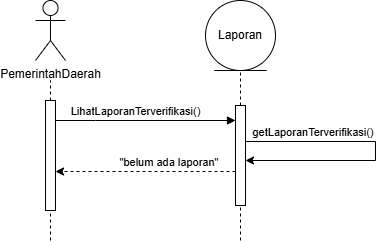

The diagram above was exported from draw.io. Its source (the exported page's mxGraphModel, read from the mxfile embedded in the PNG):
<mxGraphModel dx="677" dy="408" grid="1" gridSize="10" guides="1" tooltips="1" connect="1" arrows="1" fold="1" page="1" pageScale="1" pageWidth="850" pageHeight="1100" math="0" shadow="0">
  <root>
    <mxCell id="0" />
    <mxCell id="1" parent="0" />
    <mxCell id="mQi0QvlAPqipwQV7j_Sx-3" parent="1" style="shape=umlActor;verticalLabelPosition=bottom;verticalAlign=top;html=1;" value="PemerintahDaerah" vertex="1">
      <mxGeometry height="60" width="30" x="50" y="70" as="geometry" />
    </mxCell>
    <mxCell id="mQi0QvlAPqipwQV7j_Sx-13" edge="1" parent="1" source="mQi0QvlAPqipwQV7j_Sx-16" style="endArrow=none;dashed=1;html=1;rounded=0;" value="">
      <mxGeometry height="50" relative="1" width="50" as="geometry">
        <mxPoint x="65" y="360" as="sourcePoint" />
        <mxPoint x="65" y="150" as="targetPoint" />
      </mxGeometry>
    </mxCell>
    <mxCell id="mQi0QvlAPqipwQV7j_Sx-17" edge="1" parent="1" style="endArrow=none;dashed=1;html=1;rounded=0;" target="mQi0QvlAPqipwQV7j_Sx-16" value="">
      <mxGeometry height="50" relative="1" width="50" as="geometry">
        <mxPoint x="65" y="310" as="sourcePoint" />
        <mxPoint x="65" y="140" as="targetPoint" />
      </mxGeometry>
    </mxCell>
    <mxCell id="mQi0QvlAPqipwQV7j_Sx-16" parent="1" style="html=1;points=[[0,0,0,0,5],[0,1,0,0,-5],[1,0,0,0,5],[1,1,0,0,-5]];perimeter=orthogonalPerimeter;outlineConnect=0;targetShapes=umlLifeline;portConstraint=eastwest;newEdgeStyle={&quot;edgeStyle&quot;:&quot;sequenceEdgeStyle&quot;,&quot;libavoidRouting&quot;:0,&quot;curved&quot;:0,&quot;rounded&quot;:0};" value="" vertex="1">
      <mxGeometry height="110" width="10" x="60" y="170" as="geometry" />
    </mxCell>
    <mxCell id="mQi0QvlAPqipwQV7j_Sx-18" edge="1" parent="1" style="html=1;verticalAlign=bottom;endArrow=block;edgeStyle=sequenceEdgeStyle;libavoidRouting=0;curved=0;rounded=0;" target="mQi0QvlAPqipwQV7j_Sx-23" value="LihatLaporanTerverifikasi()">
      <mxGeometry relative="1" width="80" x="-0.1111" as="geometry">
        <Array as="points">
          <mxPoint x="110" y="190" />
        </Array>
        <mxPoint x="70" y="190" as="sourcePoint" />
        <mxPoint x="150" y="190" as="targetPoint" />
      </mxGeometry>
    </mxCell>
    <mxCell id="mQi0QvlAPqipwQV7j_Sx-22" edge="1" parent="1" source="mQi0QvlAPqipwQV7j_Sx-23" style="endArrow=none;dashed=1;html=1;rounded=0;" value="">
      <mxGeometry height="50" relative="1" width="50" as="geometry">
        <mxPoint x="255" y="310" as="sourcePoint" />
        <mxPoint x="255" y="140" as="targetPoint" />
      </mxGeometry>
    </mxCell>
    <mxCell id="mQi0QvlAPqipwQV7j_Sx-32" edge="1" parent="1" style="endArrow=classic;html=1;rounded=0;dashed=1;" value="">
      <mxGeometry height="50" relative="1" width="50" as="geometry">
        <mxPoint x="250" y="241" as="sourcePoint" />
        <mxPoint x="70" y="241" as="targetPoint" />
      </mxGeometry>
    </mxCell>
    <mxCell id="mQi0QvlAPqipwQV7j_Sx-34" parent="1" style="text;html=1;whiteSpace=wrap;strokeColor=none;fillColor=none;align=center;verticalAlign=middle;rounded=0;fontSize=11;" value="&quot;belum ada laporan&quot;" vertex="1">
      <mxGeometry height="30" width="130" x="119" y="217" as="geometry" />
    </mxCell>
    <mxCell id="mQi0QvlAPqipwQV7j_Sx-37" edge="1" parent="1" style="endArrow=classic;html=1;rounded=0;edgeStyle=orthogonalEdgeStyle;" target="mQi0QvlAPqipwQV7j_Sx-23" value="">
      <mxGeometry height="50" relative="1" width="50" x="0.269" as="geometry">
        <Array as="points">
          <mxPoint x="260" y="211" />
          <mxPoint x="390" y="211" />
          <mxPoint x="390" y="230" />
        </Array>
        <mxPoint x="260" y="200" as="sourcePoint" />
        <mxPoint x="370" y="180" as="targetPoint" />
      </mxGeometry>
    </mxCell>
    <mxCell id="mQi0QvlAPqipwQV7j_Sx-38" parent="1" style="text;html=1;whiteSpace=wrap;strokeColor=none;fillColor=none;align=center;verticalAlign=middle;rounded=0;fontSize=11;" value="getLaporanTerverifikasi()" vertex="1">
      <mxGeometry height="30" width="60" x="298" y="187" as="geometry" />
    </mxCell>
    <mxCell id="mQi0QvlAPqipwQV7j_Sx-50" parent="1" style="ellipse;shape=umlEntity;whiteSpace=wrap;html=1;" value="Laporan" vertex="1">
      <mxGeometry height="70" width="70" x="220" y="70" as="geometry" />
    </mxCell>
    <mxCell id="mQi0QvlAPqipwQV7j_Sx-53" edge="1" parent="1" style="endArrow=none;dashed=1;html=1;rounded=0;" target="mQi0QvlAPqipwQV7j_Sx-23" value="">
      <mxGeometry height="50" relative="1" width="50" as="geometry">
        <mxPoint x="255" y="310" as="sourcePoint" />
        <mxPoint x="255" y="140" as="targetPoint" />
      </mxGeometry>
    </mxCell>
    <mxCell id="mQi0QvlAPqipwQV7j_Sx-23" parent="1" style="html=1;points=[[0,0,0,0,5],[0,1,0,0,-5],[1,0,0,0,5],[1,1,0,0,-5]];perimeter=orthogonalPerimeter;outlineConnect=0;targetShapes=umlLifeline;portConstraint=eastwest;newEdgeStyle={&quot;edgeStyle&quot;:&quot;sequenceEdgeStyle&quot;,&quot;libavoidRouting&quot;:0,&quot;curved&quot;:0,&quot;rounded&quot;:0};" value="" vertex="1">
      <mxGeometry height="100" width="10" x="250" y="175" as="geometry" />
    </mxCell>
  </root>
</mxGraphModel>